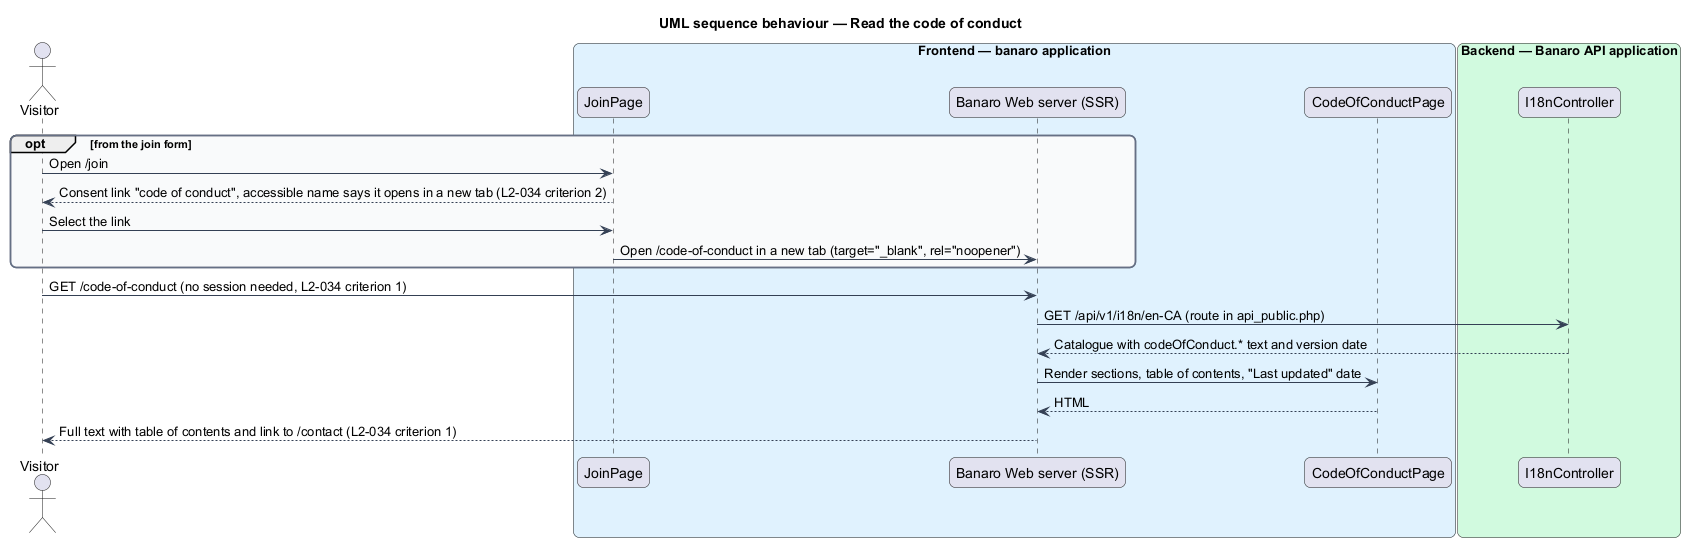

The diagram above was rendered by PlantUML. Its source (embedded in the PNG):
@startuml
title UML sequence behaviour — Read the code of conduct
skinparam backgroundColor #FFFFFF
skinparam shadowing false
skinparam roundcorner 12
skinparam defaultFontName Arial
skinparam ArrowColor #344054
skinparam rectangle {
  BorderColor #344054
  FontColor #101828
}
skinparam package {
  BorderColor #667085
  FontColor #101828
  BackgroundColor #F9FAFB
}
actor "Visitor" as actor
box "Frontend — banaro application" #E0F2FE
  participant "JoinPage" as join
  participant "Banaro Web server (SSR)" as ssr
  participant "CodeOfConductPage" as page
end box
box "Backend — Banaro API application" #D1FADF
  participant "I18nController" as i18n
end box

opt from the join form
  actor -> join : Open /join
  join --> actor : Consent link "code of conduct", accessible name says it opens in a new tab (L2-034 criterion 2)
  actor -> join : Select the link
  join -> ssr : Open /code-of-conduct in a new tab (target="_blank", rel="noopener")
end
actor -> ssr : GET /code-of-conduct (no session needed, L2-034 criterion 1)
ssr -> i18n : GET /api/v1/i18n/en-CA (route in api_public.php)
i18n --> ssr : Catalogue with codeOfConduct.* text and version date
ssr -> page : Render sections, table of contents, "Last updated" date
page --> ssr : HTML
ssr --> actor : Full text with table of contents and link to /contact (L2-034 criterion 1)
@enduml